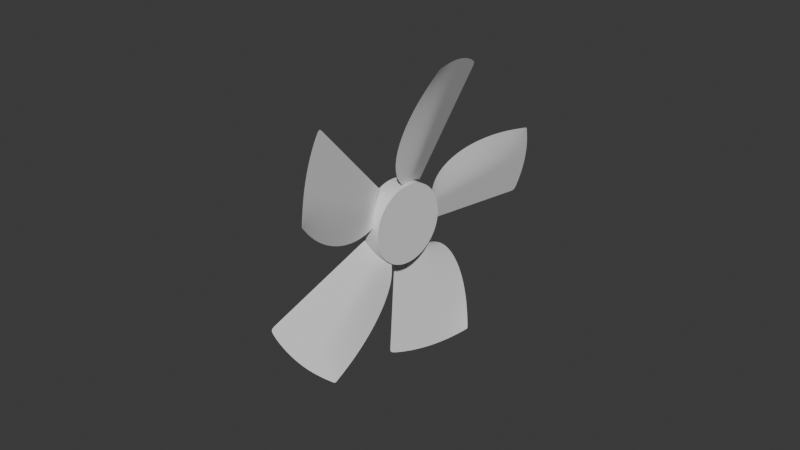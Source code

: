 # Source: compressorfan_-_v2..blend  (saved by Blender 4.0.36; exported with 4.5.12 LTS)
import bpy
from mathutils import Matrix  # noqa: F401  (used for matrix-valued properties, if any)

bpy.ops.wm.read_factory_settings(use_empty=True)
scene = bpy.context.scene
scene.name = 'Scene'

# ---- collections
col_collection = bpy.data.collections.new('Collection'); scene.collection.children.link(col_collection)

# ---- node groups
ng_auto_smooth = bpy.data.node_groups.new('Auto Smooth', 'GeometryNodeTree')
_s = ng_auto_smooth.interface.new_socket(name='Geometry', in_out='OUTPUT', socket_type='NodeSocketGeometry')
_s = ng_auto_smooth.interface.new_socket(name='Geometry', in_out='INPUT', socket_type='NodeSocketGeometry')
_s = ng_auto_smooth.interface.new_socket(name='Angle', in_out='INPUT', socket_type='NodeSocketFloat')
_s.subtype = 'ANGLE'
_s.min_value = 0.0
_s.max_value = 3.142
ng_auto_smooth.is_modifier = True
_N = ng_auto_smooth.nodes; _L = ng_auto_smooth.links
n0 = _N.new('NodeGroupOutput'); n0.name = 'Group Output'; n0.location = (480, -100)
n1 = _N.new('NodeGroupInput'); n1.name = 'Group Input'; n1.location = (-420, -300)
n2 = _N.new('NodeGroupInput'); n2.name = 'Group Input.001'; n2.location = (-60, -100)
n3 = _N.new('GeometryNodeSetShadeSmooth'); n3.name = 'Set Shade Smooth'; n3.location = (120, -100)
n3.domain = 'EDGE'
n4 = _N.new('GeometryNodeSetShadeSmooth'); n4.name = 'Set Shade Smooth.001'; n4.location = (300, -100)
n5 = _N.new('GeometryNodeInputMeshEdgeAngle'); n5.name = 'Edge Angle'; n5.location = (-420, -220)
n6 = _N.new('GeometryNodeInputEdgeSmooth'); n6.name = 'Is Edge Smooth'; n6.location = (-60, -160)
n7 = _N.new('GeometryNodeInputShadeSmooth'); n7.name = 'Is Face Smooth'; n7.location = (-240, -340)
n8 = _N.new('FunctionNodeBooleanMath'); n8.name = 'Boolean Math'; n8.location = (-60, -220)
n9 = _N.new('FunctionNodeCompare'); n9.name = 'Compare'; n9.location = (-240, -180)
n9.operation = 'LESS_EQUAL'
_L.new(n5.outputs[0], n9.inputs[0])
_L.new(n4.outputs[0], n0.inputs[0])
_L.new(n1.outputs[1], n9.inputs[1])
_L.new(n9.outputs[0], n8.inputs[0])
_L.new(n7.outputs[0], n8.inputs[1])
_L.new(n2.outputs[0], n3.inputs[0])
_L.new(n6.outputs[0], n3.inputs[1])
_L.new(n3.outputs[0], n4.inputs[0])
_L.new(n8.outputs[0], n3.inputs[2])
n0.is_active_output = True

# ---- world
world_world = bpy.data.worlds.new('World'); scene.world = world_world
world_world.use_nodes = True; world_world.node_tree.nodes.clear()
_N = world_world.node_tree.nodes; _L = world_world.node_tree.links
n0 = _N.new('ShaderNodeOutputWorld'); n0.name = 'World Output'; n0.location = (300, 300)
n1 = _N.new('ShaderNodeBackground'); n1.name = 'Background'; n1.location = (10, 300)
n1.inputs[0].default_value = (0.05088, 0.05088, 0.05088, 1.0)
_L.new(n1.outputs[0], n0.inputs[0])
n0.is_active_output = True
world_world.color = (0.05088, 0.05088, 0.05088)
world_world.use_sun_shadow = False
world_world.sun_shadow_jitter_overblur = 0.0

# ---- meshes
me_cylinder_010 = bpy.data.meshes.new('Cylinder.010')
me_cylinder_010.from_pydata([(0.9239, 0.4013, 0.8926), (0.9239, -0.4037, -0.8474), (0.9808, -0.2064, -0.4209), (1.0, -0.001214, 0.02262), (0.9808, 0.204, 0.4661), (0.9239, 0.4013, 0.8926), (0.9239, -0.4037, -0.8474), (0.9808, -0.2064, -0.4209), (1.0, -0.001214, 0.02262), (0.9808, 0.204, 0.4661), (3.876, 0.9102, 1.993), (3.876, -0.9126, -1.947), (4.005, -0.4658, -0.9817), (4.048, -0.001216, 0.02262), (4.005, 0.4634, 1.027), (1.075, 0.212, 0.4836), (3.876, 0.9102, 1.993), (0.9239, 0.4013, 0.8926), (3.384, 1.031, 1.817), (2.892, 1.099, 1.639), (2.42, 1.112, 1.466), (1.986, 1.068, 1.306), (1.606, 0.9712, 1.163), (1.295, 0.8235, 1.044), (1.064, 0.6311, 0.9524), (1.083, -0.4311, -0.9066), (1.077, -0.001214, 0.02262), (1.08, -0.2149, -0.4393), (1.329, -0.4735, -0.9982), (1.317, -0.001215, 0.02262), (1.323, -0.2357, -0.4843), (1.312, 0.2324, 0.5276), (1.639, 0.2604, 0.5882), (1.685, -0.5348, -1.131), (1.654, -0.001215, 0.02262), (1.669, -0.2655, -0.5486), (2.121, -0.6101, -1.294), (2.064, -0.001215, 0.02262), (2.092, -0.3018, -0.627), (2.036, 0.2945, 0.6618), (2.627, -0.6973, -1.482), (2.488, 0.3333, 0.7456), (2.533, -0.001215, 0.02262), (2.579, -0.3435, -0.7173), (3.187, -0.7938, -1.691), (3.045, -0.001215, 0.02262), (3.114, -0.3895, -0.8166), (2.978, 0.3753, 0.8365), (3.787, -0.8973, -1.914), (3.584, -0.001216, 0.02262), (3.683, -0.4382, -0.9221), (3.489, 0.4191, 0.9313), (-0.9524, 0.3313, -0.8585), (-0.9497, 0.2829, 1.132), (-0.8738, 0.5101, -0.7921), (-0.8711, 0.4617, 1.199), (-0.7617, 0.6703, -0.7335), (-0.7591, 0.6219, 1.257), (-0.6204, 0.8056, -0.6849), (-0.6177, 0.7572, 1.306), (-0.4553, 0.9109, -0.6483), (-0.4526, 0.8625, 1.342), (-0.2728, 0.9821, -0.625), (-0.2701, 0.9337, 1.366), (-0.07979, 1.017, -0.616), (-0.07712, 0.9681, 1.375), (0.1162, 1.013, -0.6215), (0.1189, 0.9643, 1.369), (0.3077, 0.9711, -0.6414), (0.3103, 0.9226, 1.349), (0.4873, 0.8929, -0.6749), (0.49, 0.8445, 1.316), (0.6481, 0.7815, -0.7208), (0.6508, 0.733, 1.27), (0.784, 0.6409, -0.7771), (0.7866, 0.5924, 1.214), (0.8897, 0.4766, -0.8419), (0.8923, 0.4281, 1.149), (0.9611, 0.2949, -0.9126), (0.9638, 0.2465, 1.078), (0.9956, 0.1028, -0.9864), (0.9982, 0.05439, 1.004), (0.9917, -0.09228, -1.061), (0.9944, -0.1407, 0.9302), (0.9497, -0.2829, -1.132), (0.9524, -0.3313, 0.8585), (0.8711, -0.4617, -1.199), (0.8738, -0.5101, 0.7921), (0.7591, -0.6219, -1.257), (0.7617, -0.6703, 0.7335), (0.6177, -0.7572, -1.306), (0.6204, -0.8056, 0.6849), (0.4526, -0.8625, -1.342), (0.4553, -0.9109, 0.6483), (0.2701, -0.9337, -1.366), (0.2728, -0.9821, 0.625), (0.07712, -0.9681, -1.375), (0.07979, -1.017, 0.616), (-0.1189, -0.9643, -1.369), (-0.1162, -1.013, 0.6215), (-0.3103, -0.9226, -1.349), (-0.3077, -0.9711, 0.6414), (-0.49, -0.8445, -1.316), (-0.4873, -0.8929, 0.6749), (-0.6508, -0.733, -1.27), (-0.6481, -0.7815, 0.7208), (-0.7866, -0.5924, -1.214), (-0.784, -0.6409, 0.7771), (-0.8923, -0.4281, -1.149), (-0.8897, -0.4766, 0.8419), (-0.9638, -0.2465, -1.078), (-0.9611, -0.2949, 0.9126), (-0.9982, -0.05439, -1.004), (-0.9956, -0.1028, 0.9864), (-0.9944, 0.1407, -0.9302), (-0.9917, 0.09228, 1.061), (-0.8743, 0.3061, -0.8697), (-0.8022, 0.4703, -0.8088), (-0.6993, 0.6173, -0.755), (-0.5696, 0.7415, -0.7104), (-0.4181, 0.8381, -0.6768), (-0.2505, 0.9035, -0.6554), (-0.07335, 0.9351, -0.6471), (0.1066, 0.9316, -0.6522), (0.2823, 0.8933, -0.6705), (0.4472, 0.8216, -0.7012), (0.5948, 0.7193, -0.7433), (0.7195, 0.5902, -0.795), (0.8165, 0.4394, -0.8545), (0.8821, 0.2727, -0.9194), (0.9137, 0.09637, -0.9871), (0.9102, -0.08272, -1.055), (0.8716, -0.2577, -1.121), (0.7995, -0.4218, -1.182), (0.6966, -0.5688, -1.236), (0.5669, -0.693, -1.28), (0.4154, -0.7897, -1.314), (0.2478, -0.8551, -1.335), (0.07068, -0.8866, -1.344), (-0.1092, -0.8832, -1.339), (-0.285, -0.8449, -1.32), (-0.4498, -0.7732, -1.29), (-0.5975, -0.6709, -1.247), (-0.7222, -0.5418, -1.196), (-0.8192, -0.391, -1.136), (-0.8848, -0.2242, -1.071), (-0.9164, -0.04794, -1.004), (-0.9129, 0.1311, -0.9355), (-0.8743, 0.3061, -0.8697), (-0.8022, 0.4703, -0.8088), (-0.9129, 0.1311, -0.9355), (-0.6993, 0.6173, -0.755), (-0.5696, 0.7415, -0.7104), (-0.4181, 0.8381, -0.6768), (-0.2505, 0.9035, -0.6554), (-0.07335, 0.9351, -0.6471), (0.1066, 0.9316, -0.6522), (0.2823, 0.8933, -0.6705), (0.4472, 0.8216, -0.7012), (0.5948, 0.7193, -0.7433), (0.7195, 0.5902, -0.795), (0.8165, 0.4394, -0.8545), (0.8821, 0.2727, -0.9194), (0.9137, 0.09637, -0.9871), (0.9102, -0.08272, -1.055), (0.8716, -0.2577, -1.121), (0.7995, -0.4218, -1.182), (0.6966, -0.5688, -1.236), (0.5669, -0.693, -1.28), (0.4154, -0.7897, -1.314), (0.2478, -0.8551, -1.335), (0.07068, -0.8866, -1.344), (-0.1092, -0.8832, -1.339), (-0.285, -0.8449, -1.32), (-0.4498, -0.7732, -1.29), (-0.5975, -0.6709, -1.247), (-0.7222, -0.5418, -1.196), (-0.8192, -0.391, -1.136), (-0.8848, -0.2242, -1.071), (-0.9164, -0.04794, -1.004), (-0.1968, 0.04153, 0.9501), (-0.1805, 0.07877, 0.9639), (-0.2056, 0.00184, 0.9352), (-0.1571, 0.1121, 0.9761), (-0.1277, 0.1403, 0.9862), (-0.0933, 0.1622, 0.9939), (-0.05529, 0.1771, 0.9987), (-0.0151, 0.1842, 1.001), (0.02571, 0.1834, 0.9994), (0.06559, 0.1748, 0.9953), (0.103, 0.1585, 0.9883), (0.1365, 0.1353, 0.9788), (0.1648, 0.106, 0.967), (0.1868, 0.07178, 0.9536), (0.2017, 0.03395, 0.9388), (0.2088, -0.006051, 0.9235), (0.208, -0.04668, 0.908), (0.1993, -0.08637, 0.8931), (0.1829, -0.1236, 0.8793), (0.1596, -0.157, 0.867), (0.1302, -0.1851, 0.8569), (0.09577, -0.2071, 0.8493), (0.05776, -0.2219, 0.8445), (0.01757, -0.2291, 0.8426), (-0.02324, -0.2283, 0.8437), (-0.06311, -0.2196, 0.8479), (-0.1005, -0.2033, 0.8549), (-0.134, -0.1801, 0.8644), (-0.1623, -0.1508, 0.8761), (-0.1843, -0.1166, 0.8896), (-0.1992, -0.07879, 0.9043), (-0.2064, -0.03879, 0.9197), (-0.8717, 0.2595, 1.047), (-0.7996, 0.4236, 1.108), (-0.9103, 0.08451, 0.9814), (-0.6967, 0.5706, 1.162), (-0.567, 0.6948, 1.207), (-0.4155, 0.7915, 1.24), (-0.2479, 0.8569, 1.262), (-0.07078, 0.8884, 1.27), (0.1091, 0.885, 1.265), (0.2849, 0.8467, 1.246), (0.4497, 0.775, 1.216), (0.5974, 0.6727, 1.174), (0.7221, 0.5436, 1.122), (0.8191, 0.3928, 1.062), (0.8847, 0.226, 0.9976), (0.9163, 0.04973, 0.9298), (0.9128, -0.1294, 0.8617), (0.8742, -0.3043, 0.7959), (0.8021, -0.4685, 0.735), (0.6992, -0.6155, 0.6812), (0.5695, -0.7397, 0.6366), (0.418, -0.8363, 0.603), (0.2504, -0.9017, 0.5816), (0.07326, -0.9333, 0.5733), (-0.1067, -0.9298, 0.5784), (-0.2824, -0.8915, 0.5967), (-0.4473, -0.8198, 0.6274), (-0.5949, -0.7175, 0.6695), (-0.7196, -0.5885, 0.7212), (-0.8166, -0.4376, 0.7807), (-0.8822, -0.2709, 0.8456), (-0.9138, -0.09457, 0.9133), (-0.1968, 0.04153, 0.9501), (-0.1805, 0.07877, 0.9639), (-0.2056, 0.00184, 0.9352), (-0.1571, 0.1121, 0.9761), (-0.1277, 0.1403, 0.9862), (-0.0933, 0.1622, 0.9939), (-0.05529, 0.1771, 0.9987), (-0.0151, 0.1842, 1.001), (0.02571, 0.1834, 0.9994), (0.06559, 0.1748, 0.9953), (0.103, 0.1585, 0.9883), (0.1365, 0.1353, 0.9788), (0.1648, 0.106, 0.967), (0.1868, 0.07178, 0.9536), (0.2017, 0.03395, 0.9388), (0.2088, -0.006051, 0.9235), (0.208, -0.04668, 0.908), (0.1993, -0.08637, 0.8931), (0.1829, -0.1236, 0.8793), (0.1596, -0.157, 0.867), (0.1302, -0.1851, 0.8569), (0.09577, -0.2071, 0.8493), (0.05776, -0.2219, 0.8445), (0.01757, -0.2291, 0.8426), (-0.02324, -0.2283, 0.8437), (-0.06311, -0.2196, 0.8479), (-0.1005, -0.2033, 0.8549), (-0.134, -0.1801, 0.8644), (-0.1623, -0.1508, 0.8761), (-0.1843, -0.1166, 0.8896), (-0.1992, -0.07879, 0.9043), (-0.2064, -0.03879, 0.9197), (-0.2017, 0.1309, -2.723), (-0.1854, 0.1681, -2.709), (-0.2105, 0.0912, -2.738), (-0.162, 0.2015, -2.697), (-0.1326, 0.2297, -2.687), (-0.09823, 0.2516, -2.68), (-0.06022, 0.2664, -2.675), (-0.02003, 0.2736, -2.673), (0.02078, 0.2728, -2.674), (0.06066, 0.2641, -2.678), (0.09806, 0.2478, -2.685), (0.1315, 0.2246, -2.695), (0.1598, 0.1954, -2.706), (0.1818, 0.1611, -2.72), (0.1967, 0.1233, -2.735), (0.2039, 0.08331, -2.75), (0.2031, 0.04269, -2.765), (0.1944, 0.00299, -2.78), (0.178, -0.03425, -2.794), (0.1547, -0.0676, -2.806), (0.1252, -0.09577, -2.816), (0.09085, -0.1177, -2.824), (0.05283, -0.1325, -2.829), (0.01265, -0.1397, -2.831), (-0.02817, -0.1389, -2.83), (-0.06804, -0.1302, -2.826), (-0.1054, -0.114, -2.819), (-0.1389, -0.09074, -2.809), (-0.1672, -0.06147, -2.797), (-0.1892, -0.02725, -2.784), (-0.2041, 0.01058, -2.769), (-0.2113, 0.05058, -2.754), (-0.1656, 0.1192, -2.729), (-0.1522, 0.1497, -2.717), (-0.1331, 0.1769, -2.707), (-0.1091, 0.2, -2.699), (-0.08097, 0.2179, -2.693), (-0.0499, 0.23, -2.689), (-0.01705, 0.2359, -2.687), (0.01631, 0.2352, -2.688), (0.04891, 0.2281, -2.692), (0.07948, 0.2148, -2.697), (0.1069, 0.1958, -2.705), (0.13, 0.1719, -2.715), (0.148, 0.1439, -2.726), (0.1601, 0.113, -2.738), (0.166, 0.08032, -2.75), (0.1653, 0.04711, -2.763), (0.1582, 0.01467, -2.775), (0.1448, -0.01577, -2.786), (0.1257, -0.04303, -2.796), (0.1017, -0.06606, -2.805), (0.07358, -0.08399, -2.811), (0.04251, -0.09611, -2.815), (0.009663, -0.102, -2.816), (-0.0237, -0.1013, -2.815), (-0.05629, -0.09423, -2.812), (-0.08686, -0.08093, -2.806), (-0.1142, -0.06195, -2.799), (-0.1374, -0.03802, -2.789), (-0.1554, -0.01006, -2.778), (-0.1675, 0.02087, -2.766), (-0.1734, 0.05356, -2.753), (-0.1727, 0.08677, -2.741), (-0.2052, 1.058, 1.304), (0.526, 0.7706, -0.569), (0.3702, 0.8927, -0.0908), (0.1917, 0.9834, 0.3931), (-0.002562, 1.039, 0.864), (-0.2052, 1.058, 1.304), (0.526, 0.7706, -0.569), (0.3702, 0.8927, -0.0908), (0.1917, 0.9834, 0.3931), (-0.002562, 1.039, 0.864), (0.5483, 3.918, 3.482), (2.204, 3.267, -0.7591), (1.851, 3.544, 0.3238), (1.447, 3.749, 1.419), (1.007, 3.875, 2.486), (0.02883, 1.127, 0.9144), (0.5482, 3.918, 3.482), (-0.2052, 1.058, 1.304), (0.2353, 3.525, 3.162), (-0.02937, 3.111, 2.832), (-0.2356, 2.692, 2.503), (-0.3754, 2.285, 2.189), (-0.4435, 1.903, 1.902), (-0.4371, 1.564, 1.653), (-0.3567, 1.278, 1.451), (0.6163, 0.905, -0.5792), (0.2236, 1.054, 0.4191), (0.4188, 0.9797, -0.07718), (0.756, 1.113, -0.5951), (0.3224, 1.271, 0.4999), (0.5377, 1.193, -0.04389), (0.108, 1.35, 1.042), (0.2172, 1.657, 1.217), (0.9584, 1.414, -0.618), (0.4611, 1.577, 0.6133), (0.7073, 1.496, 0.003584), (1.207, 1.783, -0.6461), (0.6299, 1.949, 0.7513), (0.9146, 1.867, 0.0616), (0.3498, 2.029, 1.43), (1.494, 2.211, -0.6787), (0.5006, 2.453, 1.672), (0.823, 2.374, 0.9092), (1.153, 2.294, 0.1283), (1.812, 2.684, -0.7147), (1.034, 2.839, 1.082), (1.415, 2.763, 0.2017), (0.6642, 2.912, 1.935), (2.154, 3.192, -0.7534), (1.256, 3.328, 1.263), (1.694, 3.262, 0.2797), (0.8349, 3.391, 2.209), (0.6864, -0.737, 0.0507), (-0.1317, -1.037, -1.081), (0.08666, -1.018, -0.7829), (0.3012, -0.9591, -0.4874), (0.5037, -0.8644, -0.2059), (0.6864, -0.737, 0.0507), (-0.1317, -1.037, -1.081), (0.08666, -1.018, -0.7829), (0.3012, -0.9591, -0.4874), (0.5037, -0.8644, -0.2059), (2.132, -3.336, 1.85), (0.2792, -4.016, -0.7137), (0.7738, -3.971, -0.03814), (1.26, -3.839, 0.6312), (1.718, -3.624, 1.269), (0.5415, -0.9502, -0.16), (2.132, -3.336, 1.85), (0.6864, -0.737, 0.05068), (2.084, -2.842, 1.411), (1.987, -2.364, 1.008), (1.844, -1.92, 0.6569), (1.661, -1.528, 0.3707), (1.445, -1.203, 0.1606), (1.205, -0.9572, 0.03451), (0.9484, -0.7998, -0.002587), (-0.1096, -1.198, -1.061), (0.3256, -1.032, -0.4589), (0.1092, -1.115, -0.7585), (-0.07541, -1.446, -1.031), (0.401, -1.259, -0.371), (0.1644, -1.352, -0.6987), (0.6367, -1.167, -0.04441), (0.7681, -1.465, 0.1151), (-0.02585, -1.805, -0.9866), (0.5069, -1.577, -0.2474), (0.2431, -1.69, -0.6134), (0.03495, -2.246, -0.9322), (0.6357, -1.964, -0.09698), (0.3392, -2.103, -0.5092), (0.9275, -1.828, 0.3087), (0.1053, -2.756, -0.8692), (1.109, -2.24, 0.529), (0.7832, -2.407, 0.07514), (0.4498, -2.579, -0.3893), (0.1833, -3.321, -0.7995), (0.9442, -2.891, 0.2631), (0.5715, -3.102, -0.2574), (1.306, -2.687, 0.7678), (0.2668, -3.927, -0.7247), (1.114, -3.4, 0.4608), (0.7007, -3.657, -0.1173), (1.511, -3.153, 1.017), (-0.4801, -0.8698, 0.4431), (-1.053, -0.1918, -0.4678), (-0.9572, -0.3926, -0.21), (-0.8261, -0.577, 0.03389), (-0.665, -0.7382, 0.2544), (-0.4801, -0.8698, 0.4431), (-1.053, -0.1918, -0.4678), (-0.9572, -0.3926, -0.21), (-0.8261, -0.577, 0.03389), (-0.665, -0.7382, 0.2544), (-2.419, -3.091, 2.812), (-3.717, -1.555, 0.7492), (-3.5, -2.01, 1.333), (-3.203, -2.428, 1.885), (-2.838, -2.793, 2.385), (-0.7325, -0.8021, 0.3206), (-2.419, -3.091, 2.812), (-0.4801, -0.8699, 0.4431), (-1.979, -2.883, 2.23), (-1.569, -2.633, 1.697), (-1.205, -2.353, 1.233), (-0.9017, -2.051, 0.8559), (-0.6702, -1.74, 0.5798), (-0.5194, -1.432, 0.4154), (-0.4552, -1.138, 0.3693), (-1.197, -0.2652, -0.4022), (-0.8864, -0.6241, 0.08092), (-1.041, -0.4457, -0.1593), (-1.419, -0.3788, -0.3009), (-1.073, -0.7696, 0.2265), (-1.245, -0.5755, -0.03538), (-0.9029, -0.9632, 0.4876), (-1.138, -1.185, 0.7181), (-1.74, -0.5432, -0.1541), (-1.336, -0.9741, 0.4311), (-1.536, -0.7607, 0.1413), (-2.134, -0.7449, 0.02592), (-1.655, -1.223, 0.68), (-1.892, -0.987, 0.3572), (-1.423, -1.455, 0.9977), (-2.59, -0.9785, 0.2344), (-1.748, -1.762, 1.316), (-2.021, -1.508, 0.9649), (-2.301, -1.247, 0.6056), (-3.096, -1.237, 0.4652), (-2.42, -1.819, 1.276), (-2.751, -1.534, 0.8788), (-2.1, -2.095, 1.661), (-3.637, -1.514, 0.7127), (-2.841, -2.146, 1.603), (-3.229, -1.838, 1.169), (-2.467, -2.442, 2.021), (-0.982, 0.06165, 0.7486), (-0.6052, 0.8792, 0.05125), (-0.7476, 0.704, 0.2622), (-0.8605, 0.5042, 0.4534), (-0.9396, 0.2873, 0.6177), (-0.982, 0.06165, 0.7486), (-0.6052, 0.8792, 0.05125), (-0.7476, 0.704, 0.2622), (-0.8605, 0.5042, 0.4534), (-0.9396, 0.2873, 0.6177), (-3.814, 0.8531, 3.263), (-2.961, 2.704, 1.684), (-3.283, 2.308, 2.162), (-3.539, 1.855, 2.595), (-3.718, 1.364, 2.967), (-1.026, 0.3207, 0.6907), (-3.814, 0.8531, 3.263), (-0.982, 0.06163, 0.7486), (-3.44, 0.5502, 2.612), (-3.041, 0.2914, 2.02), (-2.633, 0.0867, 1.512), (-2.232, -0.05617, 1.106), (-1.852, -0.1317, 0.8182), (-1.508, -0.1369, 0.6595), (-1.215, -0.07161, 0.636), (-0.732, 0.9775, 0.1392), (-0.9285, 0.5385, 0.5078), (-0.8308, 0.7567, 0.3245), (-0.9282, 1.129, 0.2751), (-1.139, 0.6448, 0.6763), (-1.034, 0.8855, 0.4771), (-1.244, 0.4052, 0.8749), (-1.544, 0.5216, 1.129), (-1.212, 1.35, 0.4721), (-1.435, 0.794, 0.9129), (-1.325, 1.069, 0.6946), (-1.561, 1.62, 0.7136), (-1.795, 0.9757, 1.201), (-1.68, 1.294, 0.9604), (-1.909, 0.663, 1.437), (-1.964, 1.932, 0.9933), (-2.324, 0.8238, 1.788), (-2.207, 1.184, 1.53), (-2.088, 1.552, 1.266), (-2.411, 2.278, 1.303), (-2.657, 1.411, 1.89), (-2.537, 1.836, 1.603), (-2.774, 0.9982, 2.169), (-2.89, 2.65, 1.635), (-3.131, 1.649, 2.269), (-3.014, 2.137, 1.96), (-3.244, 1.18, 2.566)], [], [(2, 1, 6, 7), (4, 3, 8, 9), (0, 4, 9, 5), (3, 2, 7, 8), (9, 8, 26, 15), (8, 7, 27, 26), (7, 6, 25, 27), (5, 9, 15, 24, 17), (26, 27, 30, 29), (27, 25, 28, 30), (15, 26, 29, 31), (24, 15, 31, 23), (30, 28, 33, 35), (31, 29, 34, 32), (23, 31, 32, 22), (29, 30, 35, 34), (34, 35, 38, 37), (35, 33, 36, 38), (32, 34, 37, 39), (22, 32, 39, 21), (21, 39, 41, 20), (37, 38, 43, 42), (38, 36, 40, 43), (39, 37, 42, 41), (43, 40, 44, 46), (41, 42, 45, 47), (20, 41, 47, 19), (42, 43, 46, 45), (19, 47, 51, 18), (45, 46, 50, 49), (46, 44, 48, 50), (47, 45, 49, 51), (49, 50, 12, 13), (50, 48, 11, 12), (51, 49, 13, 14), (18, 51, 14, 10, 16), (52, 53, 55, 54), (54, 55, 57, 56), (56, 57, 59, 58), (58, 59, 61, 60), (60, 61, 63, 62), (62, 63, 65, 64), (68, 69, 71, 70), (70, 71, 73, 72), (64, 65, 67, 66), (72, 73, 75, 74), (74, 75, 77, 76), (76, 77, 79, 78), (78, 79, 81, 80), (80, 81, 83, 82), (82, 83, 85, 84), (84, 85, 87, 86), (86, 87, 89, 88), (88, 89, 91, 90), (90, 91, 93, 92), (92, 93, 95, 94), (94, 95, 97, 96), (96, 97, 99, 98), (98, 99, 101, 100), (100, 101, 103, 102), (102, 103, 105, 104), (104, 105, 107, 106), (106, 107, 109, 108), (108, 109, 111, 110), (110, 111, 113, 112), (55, 53, 115, 113, 111, 109, 107, 105, 103, 101, 99, 97, 95, 93, 91, 89, 87, 85, 83, 81, 79, 77, 75, 73, 71, 69, 67, 65, 63, 61, 59, 57), (112, 113, 115, 114), (114, 115, 53, 52), (138, 139, 172, 171), (66, 67, 69, 68), (52, 54, 117, 116), (54, 56, 118, 117), (56, 58, 119, 118), (58, 60, 120, 119), (60, 62, 121, 120), (62, 64, 122, 121), (64, 66, 123, 122), (66, 68, 124, 123), (68, 70, 125, 124), (70, 72, 126, 125), (72, 74, 127, 126), (74, 76, 128, 127), (76, 78, 129, 128), (78, 80, 130, 129), (80, 82, 131, 130), (82, 84, 132, 131), (84, 86, 133, 132), (86, 88, 134, 133), (88, 90, 135, 134), (90, 92, 136, 135), (92, 94, 137, 136), (94, 96, 138, 137), (96, 98, 139, 138), (98, 100, 140, 139), (100, 102, 141, 140), (102, 104, 142, 141), (104, 106, 143, 142), (106, 108, 144, 143), (108, 110, 145, 144), (110, 112, 146, 145), (112, 114, 147, 146), (114, 52, 116, 147), (171, 172, 236, 235), (125, 126, 159, 158), (139, 140, 173, 172), (126, 127, 160, 159), (140, 141, 174, 173), (127, 128, 161, 160), (141, 142, 175, 174), (128, 129, 162, 161), (116, 117, 149, 148), (142, 143, 176, 175), (129, 130, 163, 162), (147, 116, 148, 150), (143, 144, 177, 176), (130, 131, 164, 163), (117, 118, 151, 149), (144, 145, 178, 177), (131, 132, 165, 164), (118, 119, 152, 151), (145, 146, 179, 178), (132, 133, 166, 165), (119, 120, 153, 152), (146, 147, 150, 179), (133, 134, 167, 166), (120, 121, 154, 153), (134, 135, 168, 167), (121, 122, 155, 154), (135, 136, 169, 168), (122, 123, 156, 155), (136, 137, 170, 169), (123, 124, 157, 156), (137, 138, 171, 170), (124, 125, 158, 157), (158, 159, 223, 222), (172, 173, 237, 236), (159, 160, 224, 223), (173, 174, 238, 237), (160, 161, 225, 224), (174, 175, 239, 238), (161, 162, 226, 225), (148, 149, 213, 212), (175, 176, 240, 239), (162, 163, 227, 226), (150, 148, 212, 214), (176, 177, 241, 240), (163, 164, 228, 227), (149, 151, 215, 213), (177, 178, 242, 241), (164, 165, 229, 228), (151, 152, 216, 215), (178, 179, 243, 242), (165, 166, 230, 229), (152, 153, 217, 216), (179, 150, 214, 243), (166, 167, 231, 230), (153, 154, 218, 217), (167, 168, 232, 231), (154, 155, 219, 218), (168, 169, 233, 232), (155, 156, 220, 219), (169, 170, 234, 233), (156, 157, 221, 220), (170, 171, 235, 234), (157, 158, 222, 221), (181, 180, 212, 213), (180, 182, 214, 212), (183, 181, 213, 215), (184, 183, 215, 216), (185, 184, 216, 217), (186, 185, 217, 218), (187, 186, 218, 219), (188, 187, 219, 220), (189, 188, 220, 221), (190, 189, 221, 222), (191, 190, 222, 223), (192, 191, 223, 224), (193, 192, 224, 225), (194, 193, 225, 226), (195, 194, 226, 227), (196, 195, 227, 228), (197, 196, 228, 229), (198, 197, 229, 230), (199, 198, 230, 231), (200, 199, 231, 232), (201, 200, 232, 233), (202, 201, 233, 234), (203, 202, 234, 235), (204, 203, 235, 236), (205, 204, 236, 237), (206, 205, 237, 238), (207, 206, 238, 239), (208, 207, 239, 240), (209, 208, 240, 241), (210, 209, 241, 242), (211, 210, 242, 243), (182, 211, 243, 214), (181, 183, 247, 245), (195, 196, 260, 259), (208, 209, 273, 272), (182, 180, 244, 246), (194, 195, 259, 258), (207, 208, 272, 271), (180, 181, 245, 244), (193, 194, 258, 257), (206, 207, 271, 270), (192, 193, 257, 256), (205, 206, 270, 269), (191, 192, 256, 255), (204, 205, 269, 268), (190, 191, 255, 254), (203, 204, 268, 267), (189, 190, 254, 253), (202, 203, 267, 266), (188, 189, 253, 252), (201, 202, 266, 265), (187, 188, 252, 251), (200, 201, 265, 264), (186, 187, 251, 250), (199, 200, 264, 263), (185, 186, 250, 249), (198, 199, 263, 262), (211, 182, 246, 275), (184, 185, 249, 248), (197, 198, 262, 261), (210, 211, 275, 274), (183, 184, 248, 247), (196, 197, 261, 260), (209, 210, 274, 273), (275, 246, 278, 307), (248, 249, 281, 280), (261, 262, 294, 293), (274, 275, 307, 306), (247, 248, 280, 279), (260, 261, 293, 292), (273, 274, 306, 305), (245, 247, 279, 277), (259, 260, 292, 291), (272, 273, 305, 304), (246, 244, 276, 278), (258, 259, 291, 290), (271, 272, 304, 303), (244, 245, 277, 276), (257, 258, 290, 289), (270, 271, 303, 302), (256, 257, 289, 288), (269, 270, 302, 301), (255, 256, 288, 287), (268, 269, 301, 300), (254, 255, 287, 286), (267, 268, 300, 299), (253, 254, 286, 285), (266, 267, 299, 298), (252, 253, 285, 284), (265, 266, 298, 297), (251, 252, 284, 283), (264, 265, 297, 296), (250, 251, 283, 282), (263, 264, 296, 295), (249, 250, 282, 281), (262, 263, 295, 294), (308, 309, 310, 311, 312, 313, 314, 315, 316, 317, 318, 319, 320, 321, 322, 323, 324, 325, 326, 327, 328, 329, 330, 331, 332, 333, 334, 335, 336, 337, 338, 339), (276, 277, 309, 308), (277, 279, 310, 309), (279, 280, 311, 310), (280, 281, 312, 311), (281, 282, 313, 312), (282, 283, 314, 313), (283, 284, 315, 314), (284, 285, 316, 315), (285, 286, 317, 316), (286, 287, 318, 317), (287, 288, 319, 318), (288, 289, 320, 319), (289, 290, 321, 320), (290, 291, 322, 321), (291, 292, 323, 322), (292, 293, 324, 323), (293, 294, 325, 324), (294, 295, 326, 325), (295, 296, 327, 326), (296, 297, 328, 327), (297, 298, 329, 328), (298, 299, 330, 329), (299, 300, 331, 330), (300, 301, 332, 331), (301, 302, 333, 332), (302, 303, 334, 333), (303, 304, 335, 334), (304, 305, 336, 335), (305, 306, 337, 336), (306, 307, 338, 337), (307, 278, 339, 338), (278, 276, 308, 339), (342, 341, 346, 347), (344, 343, 348, 349), (340, 344, 349, 345), (343, 342, 347, 348), (349, 348, 366, 355), (348, 347, 367, 366), (347, 346, 365, 367), (345, 349, 355, 364, 357), (366, 367, 370, 369), (367, 365, 368, 370), (355, 366, 369, 371), (364, 355, 371, 363), (370, 368, 373, 375), (371, 369, 374, 372), (363, 371, 372, 362), (369, 370, 375, 374), (374, 375, 378, 377), (375, 373, 376, 378), (372, 374, 377, 379), (362, 372, 379, 361), (361, 379, 381, 360), (377, 378, 383, 382), (378, 376, 380, 383), (379, 377, 382, 381), (383, 380, 384, 386), (381, 382, 385, 387), (360, 381, 387, 359), (382, 383, 386, 385), (359, 387, 391, 358), (385, 386, 390, 389), (386, 384, 388, 390), (387, 385, 389, 391), (389, 390, 352, 353), (390, 388, 351, 352), (391, 389, 353, 354), (358, 391, 354, 350, 356), (394, 393, 398, 399), (396, 395, 400, 401), (392, 396, 401, 397), (395, 394, 399, 400), (401, 400, 418, 407), (400, 399, 419, 418), (399, 398, 417, 419), (397, 401, 407, 416, 409), (418, 419, 422, 421), (419, 417, 420, 422), (407, 418, 421, 423), (416, 407, 423, 415), (422, 420, 425, 427), (423, 421, 426, 424), (415, 423, 424, 414), (421, 422, 427, 426), (426, 427, 430, 429), (427, 425, 428, 430), (424, 426, 429, 431), (414, 424, 431, 413), (413, 431, 433, 412), (429, 430, 435, 434), (430, 428, 432, 435), (431, 429, 434, 433), (435, 432, 436, 438), (433, 434, 437, 439), (412, 433, 439, 411), (434, 435, 438, 437), (411, 439, 443, 410), (437, 438, 442, 441), (438, 436, 440, 442), (439, 437, 441, 443), (441, 442, 404, 405), (442, 440, 403, 404), (443, 441, 405, 406), (410, 443, 406, 402, 408), (446, 445, 450, 451), (448, 447, 452, 453), (444, 448, 453, 449), (447, 446, 451, 452), (453, 452, 470, 459), (452, 451, 471, 470), (451, 450, 469, 471), (449, 453, 459, 468, 461), (470, 471, 474, 473), (471, 469, 472, 474), (459, 470, 473, 475), (468, 459, 475, 467), (474, 472, 477, 479), (475, 473, 478, 476), (467, 475, 476, 466), (473, 474, 479, 478), (478, 479, 482, 481), (479, 477, 480, 482), (476, 478, 481, 483), (466, 476, 483, 465), (465, 483, 485, 464), (481, 482, 487, 486), (482, 480, 484, 487), (483, 481, 486, 485), (487, 484, 488, 490), (485, 486, 489, 491), (464, 485, 491, 463), (486, 487, 490, 489), (463, 491, 495, 462), (489, 490, 494, 493), (490, 488, 492, 494), (491, 489, 493, 495), (493, 494, 456, 457), (494, 492, 455, 456), (495, 493, 457, 458), (462, 495, 458, 454, 460), (498, 497, 502, 503), (500, 499, 504, 505), (496, 500, 505, 501), (499, 498, 503, 504), (505, 504, 522, 511), (504, 503, 523, 522), (503, 502, 521, 523), (501, 505, 511, 520, 513), (522, 523, 526, 525), (523, 521, 524, 526), (511, 522, 525, 527), (520, 511, 527, 519), (526, 524, 529, 531), (527, 525, 530, 528), (519, 527, 528, 518), (525, 526, 531, 530), (530, 531, 534, 533), (531, 529, 532, 534), (528, 530, 533, 535), (518, 528, 535, 517), (517, 535, 537, 516), (533, 534, 539, 538), (534, 532, 536, 539), (535, 533, 538, 537), (539, 536, 540, 542), (537, 538, 541, 543), (516, 537, 543, 515), (538, 539, 542, 541), (515, 543, 547, 514), (541, 542, 546, 545), (542, 540, 544, 546), (543, 541, 545, 547), (545, 546, 508, 509), (546, 544, 507, 508), (547, 545, 509, 510), (514, 547, 510, 506, 512)])
me_cylinder_010.polygons.foreach_set('use_smooth', [True] * 438)
_k = {(5, 9): 1.0, (52, 54): 1.0, (53, 55): 1.0, (54, 56): 1.0, (55, 57): 1.0, (56, 58): 1.0, (57, 59): 1.0, (58, 60): 1.0, (59, 61): 1.0, (60, 62): 1.0, (61, 63): 1.0, (62, 64): 1.0, (63, 65): 1.0, (64, 66): 1.0, (65, 67): 1.0, (66, 68): 1.0, (67, 69): 1.0, (68, 70): 1.0, (69, 71): 1.0, (70, 72): 1.0, (71, 73): 1.0, (72, 74): 1.0, (73, 75): 1.0, (74, 76): 1.0, (75, 77): 1.0, (76, 78): 1.0, (77, 79): 1.0, (78, 80): 1.0, (79, 81): 1.0, (80, 82): 1.0, (81, 83): 1.0, (82, 84): 1.0, (83, 85): 1.0, (84, 86): 1.0, (85, 87): 1.0, (86, 88): 1.0, (87, 89): 1.0, (88, 90): 1.0, (89, 91): 1.0, (90, 92): 1.0, (91, 93): 1.0, (92, 94): 1.0, (93, 95): 1.0, (94, 96): 1.0, (95, 97): 1.0, (96, 98): 1.0, (97, 99): 1.0, (98, 100): 1.0, (99, 101): 1.0, (100, 102): 1.0, (101, 103): 1.0, (102, 104): 1.0, (103, 105): 1.0, (104, 106): 1.0, (105, 107): 1.0, (106, 108): 1.0, (107, 109): 1.0, (108, 110): 1.0, (109, 111): 1.0, (110, 112): 1.0, (111, 113): 1.0, (112, 114): 1.0, (113, 115): 1.0, (52, 114): 1.0, (53, 115): 1.0, (116, 117): 1.0, (116, 147): 1.0, (117, 118): 1.0, (118, 119): 1.0, (119, 120): 1.0, (120, 121): 1.0, (121, 122): 1.0, (122, 123): 1.0, (123, 124): 1.0, (124, 125): 1.0, (125, 126): 1.0, (126, 127): 1.0, (127, 128): 1.0, (128, 129): 1.0, (129, 130): 1.0, (130, 131): 1.0, (131, 132): 1.0, (132, 133): 1.0, (133, 134): 1.0, (134, 135): 1.0, (135, 136): 1.0, (136, 137): 1.0, (137, 138): 1.0, (138, 139): 1.0, (139, 140): 1.0, (140, 141): 1.0, (141, 142): 1.0, (142, 143): 1.0, (143, 144): 1.0, (144, 145): 1.0, (145, 146): 1.0, (146, 147): 1.0, (148, 149): 1.0, (148, 150): 1.0, (149, 151): 1.0, (151, 152): 1.0, (152, 153): 1.0, (153, 154): 1.0, (154, 155): 1.0, (155, 156): 1.0, (156, 157): 1.0, (157, 158): 1.0, (158, 159): 1.0, (159, 160): 1.0, (160, 161): 1.0, (161, 162): 1.0, (162, 163): 1.0, (163, 164): 1.0, (164, 165): 1.0, (165, 166): 1.0, (166, 167): 1.0, (167, 168): 1.0, (168, 169): 1.0, (169, 170): 1.0, (170, 171): 1.0, (171, 172): 1.0, (172, 173): 1.0, (173, 174): 1.0, (174, 175): 1.0, (175, 176): 1.0, (176, 177): 1.0, (177, 178): 1.0, (178, 179): 1.0, (150, 179): 1.0, (212, 213): 1.0, (212, 214): 1.0, (213, 215): 1.0, (215, 216): 1.0, (216, 217): 1.0, (217, 218): 1.0, (218, 219): 1.0, (219, 220): 1.0, (220, 221): 1.0, (221, 222): 1.0, (222, 223): 1.0, (223, 224): 1.0, (224, 225): 1.0, (225, 226): 1.0, (226, 227): 1.0, (227, 228): 1.0, (228, 229): 1.0, (229, 230): 1.0, (230, 231): 1.0, (231, 232): 1.0, (232, 233): 1.0, (233, 234): 1.0, (234, 235): 1.0, (235, 236): 1.0, (236, 237): 1.0, (237, 238): 1.0, (238, 239): 1.0, (239, 240): 1.0, (240, 241): 1.0, (241, 242): 1.0, (242, 243): 1.0, (214, 243): 1.0, (180, 181): 1.0, (180, 182): 1.0, (181, 183): 1.0, (183, 184): 1.0, (184, 185): 1.0, (185, 186): 1.0, (186, 187): 1.0, (187, 188): 1.0, (188, 189): 1.0, (189, 190): 1.0, (190, 191): 1.0, (191, 192): 1.0, (192, 193): 1.0, (193, 194): 1.0, (194, 195): 1.0, (195, 196): 1.0, (196, 197): 1.0, (197, 198): 1.0, (198, 199): 1.0, (199, 200): 1.0, (200, 201): 1.0, (201, 202): 1.0, (202, 203): 1.0, (203, 204): 1.0, (204, 205): 1.0, (205, 206): 1.0, (206, 207): 1.0, (207, 208): 1.0, (208, 209): 1.0, (209, 210): 1.0, (210, 211): 1.0, (182, 211): 1.0, (244, 245): 1.0, (244, 246): 1.0, (245, 247): 1.0, (247, 248): 1.0, (248, 249): 1.0, (249, 250): 1.0, (250, 251): 1.0, (251, 252): 1.0, (252, 253): 1.0, (253, 254): 1.0, (254, 255): 1.0, (255, 256): 1.0, (256, 257): 1.0, (257, 258): 1.0, (258, 259): 1.0, (259, 260): 1.0, (260, 261): 1.0, (261, 262): 1.0, (262, 263): 1.0, (263, 264): 1.0, (264, 265): 1.0, (265, 266): 1.0, (266, 267): 1.0, (267, 268): 1.0, (268, 269): 1.0, (269, 270): 1.0, (270, 271): 1.0, (271, 272): 1.0, (272, 273): 1.0, (273, 274): 1.0, (274, 275): 1.0, (246, 275): 1.0, (276, 277): 1.0, (276, 278): 1.0, (277, 279): 1.0, (279, 280): 1.0, (280, 281): 1.0, (281, 282): 1.0, (282, 283): 1.0, (283, 284): 1.0, (284, 285): 1.0, (285, 286): 1.0, (286, 287): 1.0, (287, 288): 1.0, (288, 289): 1.0, (289, 290): 1.0, (290, 291): 1.0, (291, 292): 1.0, (292, 293): 1.0, (293, 294): 1.0, (294, 295): 1.0, (295, 296): 1.0, (296, 297): 1.0, (297, 298): 1.0, (298, 299): 1.0, (299, 300): 1.0, (300, 301): 1.0, (301, 302): 1.0, (302, 303): 1.0, (303, 304): 1.0, (304, 305): 1.0, (305, 306): 1.0, (306, 307): 1.0, (278, 307): 1.0, (308, 309): 1.0, (308, 339): 1.0, (309, 310): 1.0, (310, 311): 1.0, (311, 312): 1.0, (312, 313): 1.0, (313, 314): 1.0, (314, 315): 1.0, (315, 316): 1.0, (316, 317): 1.0, (317, 318): 1.0, (318, 319): 1.0, (319, 320): 1.0, (320, 321): 1.0, (321, 322): 1.0, (322, 323): 1.0, (323, 324): 1.0, (324, 325): 1.0, (325, 326): 1.0, (326, 327): 1.0, (327, 328): 1.0, (328, 329): 1.0, (329, 330): 1.0, (330, 331): 1.0, (331, 332): 1.0, (332, 333): 1.0, (333, 334): 1.0, (334, 335): 1.0, (335, 336): 1.0, (336, 337): 1.0, (337, 338): 1.0, (338, 339): 1.0, (345, 349): 1.0, (397, 401): 1.0, (449, 453): 1.0, (501, 505): 1.0}
me_cylinder_010.attributes.new('crease_edge', 'FLOAT', 'EDGE').data.foreach_set('value', [_k.get((min(e.vertices), max(e.vertices)), 0.0) for e in me_cylinder_010.edges])
_uv = me_cylinder_010.uv_layers.new(name='UVMap')
_uv.uv.foreach_set('vector', [0.0, 0.0, 0.0, 0.0, 0.0, 0.0, 0.0, 0.0, 0.0, 0.0, 0.0, 0.0, 0.0, 0.0, 0.0, 0.0, 0.0, 0.0, 0.0, 0.0, 0.0, 0.0, 0.0, 0.0, 0.0, 0.0, 0.0, 0.0, 0.0, 0.0, 0.0, 0.0, 0.0, 0.0, 0.0, 0.0, 0.0, 0.0, 0.0, 0.0, 0.0, 0.0, 0.0, 0.0, 0.0, 0.0, 0.0, 0.0, 0.0, 0.0, 0.0, 0.0, 0.0, 0.0, 0.0, 0.0, 0.0, 0.0, 0.0, 0.0, 0.0, 0.0, 0.0, 0.0, 0.0, 0.0, 0.0, 0.0, 0.0, 0.0, 0.0, 0.0, 0.0, 0.0, 0.0, 0.0, 0.0, 0.0, 0.0, 0.0, 0.0, 0.0, 0.0, 0.0, 0.0, 0.0, 0.0, 0.0, 0.0, 0.0, 0.0, 0.0, 0.0, 0.0, 0.0, 0.0, 0.0, 0.0, 0.0, 0.0, 0.0, 0.0, 0.0, 0.0, 0.0, 0.0, 0.0, 0.0, 0.0, 0.0, 0.0, 0.0, 0.0, 0.0, 0.0, 0.0, 0.0, 0.0, 0.0, 0.0, 0.0, 0.0, 0.0, 0.0, 0.0, 0.0, 0.0, 0.0, 0.0, 0.0, 0.0, 0.0, 0.0, 0.0, 0.0, 0.0, 0.0, 0.0, 0.0, 0.0, 0.0, 0.0, 0.0, 0.0, 0.0, 0.0, 0.0, 0.0, 0.0, 0.0, 0.0, 0.0, 0.0, 0.0, 0.0, 0.0, 0.0, 0.0, 0.0, 0.0, 0.0, 0.0, 0.0, 0.0, 0.0, 0.0, 0.0, 0.0, 0.0, 0.0, 0.0, 0.0, 0.0, 0.0, 0.0, 0.0, 0.0, 0.0, 0.0, 0.0, 0.0, 0.0, 0.0, 0.0, 0.0, 0.0, 0.0, 0.0, 0.0, 0.0, 0.0, 0.0, 0.0, 0.0, 0.0, 0.0, 0.0, 0.0, 0.0, 0.0, 0.0, 0.0, 0.0, 0.0, 0.0, 0.0, 0.0, 0.0, 0.0, 0.0, 0.0, 0.0, 0.0, 0.0, 0.0, 0.0, 0.0, 0.0, 0.0, 0.0, 0.0, 0.0, 0.0, 0.0, 0.0, 0.0, 0.0, 0.0, 0.0, 0.0, 0.0, 0.0, 0.0, 0.0, 0.0, 0.0, 0.0, 0.0, 0.0, 0.0, 0.0, 0.0, 0.0, 0.0, 0.0, 0.0, 0.0, 0.0, 0.0, 0.0, 0.0, 0.0, 0.0, 0.0, 0.0, 0.0, 0.0, 0.0, 0.0, 0.0, 0.0, 0.0, 0.0, 0.0, 0.0, 0.0, 0.0, 0.0, 0.0, 0.0, 0.0, 0.0, 0.0, 0.0, 0.0, 0.0, 0.0, 0.0, 0.0, 0.0, 0.0, 0.0, 0.0, 0.0, 0.0, 0.0, 0.0, 0.0, 0.0, 0.0, 0.0, 0.0, 1.0, 0.5, 1.0, 1.0, 0.9688, 1.0, 0.9688, 0.5, 0.9688, 0.5, 0.9688, 1.0, 0.9375, 1.0, 0.9375, 0.5, 0.9375, 0.5, 0.9375, 1.0, 0.9062, 1.0, 0.9062, 0.5, 0.9062, 0.5, 0.9062, 1.0, 0.875, 1.0, 0.875, 0.5, 0.875, 0.5, 0.875, 1.0, 0.8438, 1.0, 0.8438, 0.5, 0.8438, 0.5, 0.8438, 1.0, 0.8125, 1.0, 0.8125, 0.5, 0.75, 0.5, 0.75, 1.0, 0.7188, 1.0, 0.7188, 0.5, 0.7188, 0.5, 0.7188, 1.0, 0.6875, 1.0, 0.6875, 0.5, 0.8125, 0.5, 0.8125, 1.0, 0.7812, 1.0, 0.7812, 0.5, 0.6875, 0.5, 0.6875, 1.0, 0.6562, 1.0, 0.6562, 0.5, 0.6562, 0.5, 0.6562, 1.0, 0.625, 1.0, 0.625, 0.5, 0.625, 0.5, 0.625, 1.0, 0.5938, 1.0, 0.5938, 0.5, 0.5938, 0.5, 0.5938, 1.0, 0.5625, 1.0, 0.5625, 0.5, 0.5625, 0.5, 0.5625, 1.0, 0.5312, 1.0, 0.5312, 0.5, 0.5312, 0.5, 0.5312, 1.0, 0.5, 1.0, 0.5, 0.5, 0.5, 0.5, 0.5, 1.0, 0.4688, 1.0, 0.4688, 0.5, 0.4688, 0.5, 0.4688, 1.0, 0.4375, 1.0, 0.4375, 0.5, 0.4375, 0.5, 0.4375, 1.0, 0.4062, 1.0, 0.4062, 0.5, 0.4062, 0.5, 0.4062, 1.0, 0.375, 1.0, 0.375, 0.5, 0.375, 0.5, 0.375, 1.0, 0.3438, 1.0, 0.3438, 0.5, 0.3438, 0.5, 0.3438, 1.0, 0.3125, 1.0, 0.3125, 0.5, 0.3125, 0.5, 0.3125, 1.0, 0.2812, 1.0, 0.2812, 0.5, 0.2812, 0.5, 0.2812, 1.0, 0.25, 1.0, 0.25, 0.5, 0.25, 0.5, 0.25, 1.0, 0.2188, 1.0, 0.2188, 0.5, 0.2188, 0.5, 0.2188, 1.0, 0.1875, 1.0, 0.1875, 0.5, 0.1875, 0.5, 0.1875, 1.0, 0.1562, 1.0, 0.1562, 0.5, 0.1562, 0.5, 0.1562, 1.0, 0.125, 1.0, 0.125, 0.5, 0.125, 0.5, 0.125, 1.0, 0.09375, 1.0, 0.09375, 0.5, 0.09375, 0.5, 0.09375, 1.0, 0.0625, 1.0, 0.0625, 0.5, 0.2968, 0.4854, 0.25, 0.49, 0.2032, 0.4854, 0.1582, 0.4717, 0.1167, 0.4496, 0.08029, 0.4197, 0.05045, 0.3833, 0.02827, 0.3418, 0.01461, 0.2968, 0.01, 0.25, 0.01461, 0.2032, 0.02827, 0.1582, 0.05045, 0.1167, 0.08029, 0.08029, 0.1167, 0.05045, 0.1582, 0.02827, 0.2032, 0.01461, 0.25, 0.01, 0.2968, 0.01461, 0.3418, 0.02827, 0.3833, 0.05045, 0.4197, 0.08029, 0.4496, 0.1167, 0.4717, 0.1582, 0.4854, 0.2032, 0.49, 0.25, 0.4854, 0.2968, 0.4717, 0.3418, 0.4496, 0.3833, 0.4197, 0.4197, 0.3833, 0.4496, 0.3418, 0.4717, 0.0625, 0.5, 0.0625, 1.0, 0.03125, 1.0, 0.03125, 0.5, 0.03125, 0.5, 0.03125, 1.0, 0.0, 1.0, 0.0, 0.5, 0.5465, 0.1657, 0.5339, 0.207, 0.5339, 0.207, 0.5465, 0.1657, 0.7812, 0.5, 0.7812, 1.0, 0.75, 1.0, 0.75, 0.5, 0.75, 0.49, 0.7968, 0.4854, 0.793, 0.4661, 0.75, 0.4703, 0.7968, 0.4854, 0.8418, 0.4717, 0.8343, 0.4535, 0.793, 0.4661, 0.8418, 0.4717, 0.8833, 0.4496, 0.8724, 0.4332, 0.8343, 0.4535, 0.8833, 0.4496, 0.9197, 0.4197, 0.9058, 0.4058, 0.8724, 0.4332, 0.9197, 0.4197, 0.9496, 0.3833, 0.9332, 0.3724, 0.9058, 0.4058, 0.9496, 0.3833, 0.9717, 0.3418, 0.9535, 0.3343, 0.9332, 0.3724, 0.9717, 0.3418, 0.9854, 0.2968, 0.9661, 0.293, 0.9535, 0.3343, 0.9854, 0.2968, 0.99, 0.25, 0.9703, 0.25, 0.9661, 0.293, 0.99, 0.25, 0.9854, 0.2032, 0.9661, 0.207, 0.9703, 0.25, 0.9854, 0.2032, 0.9717, 0.1582, 0.9535, 0.1657, 0.9661, 0.207, 0.9717, 0.1582, 0.9496, 0.1167, 0.9332, 0.1276, 0.9535, 0.1657, 0.9496, 0.1167, 0.9197, 0.08029, 0.9058, 0.09422, 0.9332, 0.1276, 0.9197, 0.08029, 0.8833, 0.05045, 0.8724, 0.06683, 0.9058, 0.09422, 0.8833, 0.05045, 0.8418, 0.02827, 0.8343, 0.04647, 0.8724, 0.06683, 0.8418, 0.02827, 0.7968, 0.01461, 0.793, 0.03393, 0.8343, 0.04647, 0.7968, 0.01461, 0.75, 0.01, 0.75, 0.0297, 0.793, 0.03393, 0.75, 0.01, 0.7032, 0.01461, 0.707, 0.03393, 0.75, 0.0297, 0.7032, 0.01461, 0.6582, 0.02827, 0.6657, 0.04647, 0.707, 0.03393, 0.6582, 0.02827, 0.6167, 0.05045, 0.6276, 0.06683, 0.6657, 0.04647, 0.6167, 0.05045, 0.5803, 0.08029, 0.5942, 0.09422, 0.6276, 0.06683, 0.5803, 0.08029, 0.5504, 0.1167, 0.5668, 0.1276, 0.5942, 0.09422, 0.5504, 0.1167, 0.5283, 0.1582, 0.5465, 0.1657, 0.5668, 0.1276, 0.5283, 0.1582, 0.5146, 0.2032, 0.5339, 0.207, 0.5465, 0.1657, 0.5146, 0.2032, 0.51, 0.25, 0.5297, 0.25, 0.5339, 0.207, 0.51, 0.25, 0.5146, 0.2968, 0.5339, 0.293, 0.5297, 0.25, 0.5146, 0.2968, 0.5283, 0.3418, 0.5465, 0.3343, 0.5339, 0.293, 0.5283, 0.3418, 0.5504, 0.3833, 0.5668, 0.3724, 0.5465, 0.3343, 0.5504, 0.3833, 0.5803, 0.4197, 0.5942, 0.4058, 0.5668, 0.3724, 0.5803, 0.4197, 0.6167, 0.4496, 0.6276, 0.4332, 0.5942, 0.4058, 0.6167, 0.4496, 0.6582, 0.4717, 0.6657, 0.4535, 0.6276, 0.4332, 0.6582, 0.4717, 0.7032, 0.4854, 0.707, 0.4661, 0.6657, 0.4535, 0.7032, 0.4854, 0.75, 0.49, 0.75, 0.4703, 0.707, 0.4661, 0.5465, 0.1657, 0.5339, 0.207, 0.5339, 0.207, 0.5465, 0.1657, 0.9661, 0.207, 0.9535, 0.1657, 0.9535, 0.1657, 0.9661, 0.207, 0.5339, 0.207, 0.5297, 0.25, 0.5297, 0.25, 0.5339, 0.207, 0.9535, 0.1657, 0.9332, 0.1276, 0.9332, 0.1276, 0.9535, 0.1657, 0.5297, 0.25, 0.5339, 0.293, 0.5339, 0.293, 0.5297, 0.25, 0.9332, 0.1276, 0.9058, 0.09422, 0.9058, 0.09422, 0.9332, 0.1276, 0.5339, 0.293, 0.5465, 0.3343, 0.5465, 0.3343, 0.5339, 0.293, 0.9058, 0.09422, 0.8724, 0.06683, 0.8724, 0.06683, 0.9058, 0.09422, 0.75, 0.4703, 0.793, 0.4661, 0.793, 0.4661, 0.75, 0.4703, 0.5465, 0.3343, 0.5668, 0.3724, 0.5668, 0.3724, 0.5465, 0.3343, 0.8724, 0.06683, 0.8343, 0.04647, 0.8343, 0.04647, 0.8724, 0.06683, 0.707, 0.4661, 0.75, 0.4703, 0.75, 0.4703, 0.707, 0.4661, 0.5668, 0.3724, 0.5942, 0.4058, 0.5942, 0.4058, 0.5668, 0.3724, 0.8343, 0.04647, 0.793, 0.03393, 0.793, 0.03393, 0.8343, 0.04647, 0.793, 0.4661, 0.8343, 0.4535, 0.8343, 0.4535, 0.793, 0.4661, 0.5942, 0.4058, 0.6276, 0.4332, 0.6276, 0.4332, 0.5942, 0.4058, 0.793, 0.03393, 0.75, 0.0297, 0.75, 0.0297, 0.793, 0.03393, 0.8343, 0.4535, 0.8724, 0.4332, 0.8724, 0.4332, 0.8343, 0.4535, 0.6276, 0.4332, 0.6657, 0.4535, 0.6657, 0.4535, 0.6276, 0.4332, 0.75, 0.0297, 0.707, 0.03393, 0.707, 0.03393, 0.75, 0.0297, 0.8724, 0.4332, 0.9058, 0.4058, 0.9058, 0.4058, 0.8724, 0.4332, 0.6657, 0.4535, 0.707, 0.4661, 0.707, 0.4661, 0.6657, 0.4535, 0.707, 0.03393, 0.6657, 0.04647, 0.6657, 0.04647, 0.707, 0.03393, 0.9058, 0.4058, 0.9332, 0.3724, 0.9332, 0.3724, 0.9058, 0.4058, 0.6657, 0.04647, 0.6276, 0.06683, 0.6276, 0.06683, 0.6657, 0.04647, 0.9332, 0.3724, 0.9535, 0.3343, 0.9535, 0.3343, 0.9332, 0.3724, 0.6276, 0.06683, 0.5942, 0.09422, 0.5942, 0.09422, 0.6276, 0.06683, 0.9535, 0.3343, 0.9661, 0.293, 0.9661, 0.293, 0.9535, 0.3343, 0.5942, 0.09422, 0.5668, 0.1276, 0.5668, 0.1276, 0.5942, 0.09422, 0.9661, 0.293, 0.9703, 0.25, 0.9703, 0.25, 0.9661, 0.293, 0.5668, 0.1276, 0.5465, 0.1657, 0.5465, 0.1657, 0.5668, 0.1276, 0.9703, 0.25, 0.9661, 0.207, 0.9661, 0.207, 0.9703, 0.25, 0.9661, 0.207, 0.9535, 0.1657, 0.9535, 0.1657, 0.9661, 0.207, 0.5339, 0.207, 0.5297, 0.25, 0.5297, 0.25, 0.5339, 0.207, 0.9535, 0.1657, 0.9332, 0.1276, 0.9332, 0.1276, 0.9535, 0.1657, 0.5297, 0.25, 0.5339, 0.293, 0.5339, 0.293, 0.5297, 0.25, 0.9332, 0.1276, 0.9058, 0.09422, 0.9058, 0.09422, 0.9332, 0.1276, 0.5339, 0.293, 0.5465, 0.3343, 0.5465, 0.3343, 0.5339, 0.293, 0.9058, 0.09422, 0.8724, 0.06683, 0.8724, 0.06683, 0.9058, 0.09422, 0.75, 0.4703, 0.793, 0.4661, 0.793, 0.4661, 0.75, 0.4703, 0.5465, 0.3343, 0.5668, 0.3724, 0.5668, 0.3724, 0.5465, 0.3343, 0.8724, 0.06683, 0.8343, 0.04647, 0.8343, 0.04647, 0.8724, 0.06683, 0.707, 0.4661, 0.75, 0.4703, 0.75, 0.4703, 0.707, 0.4661, 0.5668, 0.3724, 0.5942, 0.4058, 0.5942, 0.4058, 0.5668, 0.3724, 0.8343, 0.04647, 0.793, 0.03393, 0.793, 0.03393, 0.8343, 0.04647, 0.793, 0.4661, 0.8343, 0.4535, 0.8343, 0.4535, 0.793, 0.4661, 0.5942, 0.4058, 0.6276, 0.4332, 0.6276, 0.4332, 0.5942, 0.4058, 0.793, 0.03393, 0.75, 0.0297, 0.75, 0.0297, 0.793, 0.03393, 0.8343, 0.4535, 0.8724, 0.4332, 0.8724, 0.4332, 0.8343, 0.4535, 0.6276, 0.4332, 0.6657, 0.4535, 0.6657, 0.4535, 0.6276, 0.4332, 0.75, 0.0297, 0.707, 0.03393, 0.707, 0.03393, 0.75, 0.0297, 0.8724, 0.4332, 0.9058, 0.4058, 0.9058, 0.4058, 0.8724, 0.4332, 0.6657, 0.4535, 0.707, 0.4661, 0.707, 0.4661, 0.6657, 0.4535, 0.707, 0.03393, 0.6657, 0.04647, 0.6657, 0.04647, 0.707, 0.03393, 0.9058, 0.4058, 0.9332, 0.3724, 0.9332, 0.3724, 0.9058, 0.4058, 0.6657, 0.04647, 0.6276, 0.06683, 0.6276, 0.06683, 0.6657, 0.04647, 0.9332, 0.3724, 0.9535, 0.3343, 0.9535, 0.3343, 0.9332, 0.3724, 0.6276, 0.06683, 0.5942, 0.09422, 0.5942, 0.09422, 0.6276, 0.06683, 0.9535, 0.3343, 0.9661, 0.293, 0.9661, 0.293, 0.9535, 0.3343, 0.5942, 0.09422, 0.5668, 0.1276, 0.5668, 0.1276, 0.5942, 0.09422, 0.9661, 0.293, 0.9703, 0.25, 0.9703, 0.25, 0.9661, 0.293, 0.5668, 0.1276, 0.5465, 0.1657, 0.5465, 0.1657, 0.5668, 0.1276, 0.9703, 0.25, 0.9661, 0.207, 0.9661, 0.207, 0.9703, 0.25, 0.7598, 0.299, 0.75, 0.3, 0.75, 0.4703, 0.793, 0.4661, 0.75, 0.3, 0.7402, 0.299, 0.707, 0.4661, 0.75, 0.4703, 0.7691, 0.2962, 0.7598, 0.299, 0.793, 0.4661, 0.8343, 0.4535, 0.7778, 0.2916, 0.7691, 0.2962, 0.8343, 0.4535, 0.8724, 0.4332, 0.7853, 0.2853, 0.7778, 0.2916, 0.8724, 0.4332, 0.9058, 0.4058, 0.7916, 0.2778, 0.7853, 0.2853, 0.9058, 0.4058, 0.9332, 0.3724, 0.7962, 0.2691, 0.7916, 0.2778, 0.9332, 0.3724, 0.9535, 0.3343, 0.799, 0.2598, 0.7962, 0.2691, 0.9535, 0.3343, 0.9661, 0.293, 0.8, 0.25, 0.799, 0.2598, 0.9661, 0.293, 0.9703, 0.25, 0.799, 0.2402, 0.8, 0.25, 0.9703, 0.25, 0.9661, 0.207, 0.7962, 0.2309, 0.799, 0.2402, 0.9661, 0.207, 0.9535, 0.1657, 0.7916, 0.2222, 0.7962, 0.2309, 0.9535, 0.1657, 0.9332, 0.1276, 0.7853, 0.2147, 0.7916, 0.2222, 0.9332, 0.1276, 0.9058, 0.09422, 0.7778, 0.2084, 0.7853, 0.2147, 0.9058, 0.09422, 0.8724, 0.06683, 0.7691, 0.2038, 0.7778, 0.2084, 0.8724, 0.06683, 0.8343, 0.04647, 0.7598, 0.201, 0.7691, 0.2038, 0.8343, 0.04647, 0.793, 0.03393, 0.75, 0.2, 0.7598, 0.201, 0.793, 0.03393, 0.75, 0.0297, 0.7402, 0.201, 0.75, 0.2, 0.75, 0.0297, 0.707, 0.03393, 0.7309, 0.2038, 0.7402, 0.201, 0.707, 0.03393, 0.6657, 0.04647, 0.7222, 0.2084, 0.7309, 0.2038, 0.6657, 0.04647, 0.6276, 0.06683, 0.7147, 0.2147, 0.7222, 0.2084, 0.6276, 0.06683, 0.5942, 0.09422, 0.7084, 0.2222, 0.7147, 0.2147, 0.5942, 0.09422, 0.5668, 0.1276, 0.7038, 0.2309, 0.7084, 0.2222, 0.5668, 0.1276, 0.5465, 0.1657, 0.701, 0.2402, 0.7038, 0.2309, 0.5465, 0.1657, 0.5339, 0.207, 0.7, 0.25, 0.701, 0.2402, 0.5339, 0.207, 0.5297, 0.25, 0.701, 0.2598, 0.7, 0.25, 0.5297, 0.25, 0.5339, 0.293, 0.7038, 0.2691, 0.701, 0.2598, 0.5339, 0.293, 0.5465, 0.3343, 0.7084, 0.2778, 0.7038, 0.2691, 0.5465, 0.3343, 0.5668, 0.3724, 0.7147, 0.2853, 0.7084, 0.2778, 0.5668, 0.3724, 0.5942, 0.4058, 0.7222, 0.2916, 0.7147, 0.2853, 0.5942, 0.4058, 0.6276, 0.4332, 0.7309, 0.2962, 0.7222, 0.2916, 0.6276, 0.4332, 0.6657, 0.4535, 0.7402, 0.299, 0.7309, 0.2962, 0.6657, 0.4535, 0.707, 0.4661, 0.7598, 0.299, 0.7691, 0.2962, 0.7691, 0.2962, 0.7598, 0.299, 0.7691, 0.2038, 0.7598, 0.201, 0.7598, 0.201, 0.7691, 0.2038, 0.7084, 0.2778, 0.7147, 0.2853, 0.7147, 0.2853, 0.7084, 0.2778, 0.7402, 0.299, 0.75, 0.3, 0.75, 0.3, 0.7402, 0.299, 0.7778, 0.2084, 0.7691, 0.2038, 0.7691, 0.2038, 0.7778, 0.2084, 0.7038, 0.2691, 0.7084, 0.2778, 0.7084, 0.2778, 0.7038, 0.2691, 0.75, 0.3, 0.7598, 0.299, 0.7598, 0.299, 0.75, 0.3, 0.7853, 0.2147, 0.7778, 0.2084, 0.7778, 0.2084, 0.7853, 0.2147, 0.701, 0.2598, 0.7038, 0.2691, 0.7038, 0.2691, 0.701, 0.2598, 0.7916, 0.2222, 0.7853, 0.2147, 0.7853, 0.2147, 0.7916, 0.2222, 0.7, 0.25, 0.701, 0.2598, 0.701, 0.2598, 0.7, 0.25, 0.7962, 0.2309, 0.7916, 0.2222, 0.7916, 0.2222, 0.7962, 0.2309, 0.701, 0.2402, 0.7, 0.25, 0.7, 0.25, 0.701, 0.2402, 0.799, 0.2402, 0.7962, 0.2309, 0.7962, 0.2309, 0.799, 0.2402, 0.7038, 0.2309, 0.701, 0.2402, 0.701, 0.2402, 0.7038, 0.2309, 0.8, 0.25, 0.799, 0.2402, 0.799, 0.2402, 0.8, 0.25, 0.7084, 0.2222, 0.7038, 0.2309, 0.7038, 0.2309, 0.7084, 0.2222, 0.799, 0.2598, 0.8, 0.25, 0.8, 0.25, 0.799, 0.2598, 0.7147, 0.2147, 0.7084, 0.2222, 0.7084, 0.2222, 0.7147, 0.2147, 0.7962, 0.2691, 0.799, 0.2598, 0.799, 0.2598, 0.7962, 0.2691, 0.7222, 0.2084, 0.7147, 0.2147, 0.7147, 0.2147, 0.7222, 0.2084, 0.7916, 0.2778, 0.7962, 0.2691, 0.7962, 0.2691, 0.7916, 0.2778, 0.7309, 0.2038, 0.7222, 0.2084, 0.7222, 0.2084, 0.7309, 0.2038, 0.7853, 0.2853, 0.7916, 0.2778, 0.7916, 0.2778, 0.7853, 0.2853, 0.7402, 0.201, 0.7309, 0.2038, 0.7309, 0.2038, 0.7402, 0.201, 0.7309, 0.2962, 0.7402, 0.299, 0.7402, 0.299, 0.7309, 0.2962, 0.7778, 0.2916, 0.7853, 0.2853, 0.7853, 0.2853, 0.7778, 0.2916, 0.75, 0.2, 0.7402, 0.201, 0.7402, 0.201, 0.75, 0.2, 0.7222, 0.2916, 0.7309, 0.2962, 0.7309, 0.2962, 0.7222, 0.2916, 0.7691, 0.2962, 0.7778, 0.2916, 0.7778, 0.2916, 0.7691, 0.2962, 0.7598, 0.201, 0.75, 0.2, 0.75, 0.2, 0.7598, 0.201, 0.7147, 0.2853, 0.7222, 0.2916, 0.7222, 0.2916, 0.7147, 0.2853, 0.7309, 0.2962, 0.7402, 0.299, 0.7402, 0.299, 0.7309, 0.2962, 0.7778, 0.2916, 0.7853, 0.2853, 0.7853, 0.2853, 0.7778, 0.2916, 0.75, 0.2, 0.7402, 0.201, 0.7402, 0.201, 0.75, 0.2, 0.7222, 0.2916, 0.7309, 0.2962, 0.7309, 0.2962, 0.7222, 0.2916, 0.7691, 0.2962, 0.7778, 0.2916, 0.7778, 0.2916, 0.7691, 0.2962, 0.7598, 0.201, 0.75, 0.2, 0.75, 0.2, 0.7598, 0.201, 0.7147, 0.2853, 0.7222, 0.2916, 0.7222, 0.2916, 0.7147, 0.2853, 0.7598, 0.299, 0.7691, 0.2962, 0.7691, 0.2962, 0.7598, 0.299, 0.7691, 0.2038, 0.7598, 0.201, 0.7598, 0.201, 0.7691, 0.2038, 0.7084, 0.2778, 0.7147, 0.2853, 0.7147, 0.2853, 0.7084, 0.2778, 0.7402, 0.299, 0.75, 0.3, 0.75, 0.3, 0.7402, 0.299, 0.7778, 0.2084, 0.7691, 0.2038, 0.7691, 0.2038, 0.7778, 0.2084, 0.7038, 0.2691, 0.7084, 0.2778, 0.7084, 0.2778, 0.7038, 0.2691, 0.75, 0.3, 0.7598, 0.299, 0.7598, 0.299, 0.75, 0.3, 0.7853, 0.2147, 0.7778, 0.2084, 0.7778, 0.2084, 0.7853, 0.2147, 0.701, 0.2598, 0.7038, 0.2691, 0.7038, 0.2691, 0.701, 0.2598, 0.7916, 0.2222, 0.7853, 0.2147, 0.7853, 0.2147, 0.7916, 0.2222, 0.7, 0.25, 0.701, 0.2598, 0.701, 0.2598, 0.7, 0.25, 0.7962, 0.2309, 0.7916, 0.2222, 0.7916, 0.2222, 0.7962, 0.2309, 0.701, 0.2402, 0.7, 0.25, 0.7, 0.25, 0.701, 0.2402, 0.799, 0.2402, 0.7962, 0.2309, 0.7962, 0.2309, 0.799, 0.2402, 0.7038, 0.2309, 0.701, 0.2402, 0.701, 0.2402, 0.7038, 0.2309, 0.8, 0.25, 0.799, 0.2402, 0.799, 0.2402, 0.8, 0.25, 0.7084, 0.2222, 0.7038, 0.2309, 0.7038, 0.2309, 0.7084, 0.2222, 0.799, 0.2598, 0.8, 0.25, 0.8, 0.25, 0.799, 0.2598, 0.7147, 0.2147, 0.7084, 0.2222, 0.7084, 0.2222, 0.7147, 0.2147, 0.7962, 0.2691, 0.799, 0.2598, 0.799, 0.2598, 0.7962, 0.2691, 0.7222, 0.2084, 0.7147, 0.2147, 0.7147, 0.2147, 0.7222, 0.2084, 0.7916, 0.2778, 0.7962, 0.2691, 0.7962, 0.2691, 0.7916, 0.2778, 0.7309, 0.2038, 0.7222, 0.2084, 0.7222, 0.2084, 0.7309, 0.2038, 0.7853, 0.2853, 0.7916, 0.2778, 0.7916, 0.2778, 0.7853, 0.2853, 0.7402, 0.201, 0.7309, 0.2038, 0.7309, 0.2038, 0.7402, 0.201, 0.75, 0.2909, 0.758, 0.2901, 0.7656, 0.2877, 0.7727, 0.284, 0.7789, 0.2789, 0.784, 0.2727, 0.7877, 0.2656, 0.7901, 0.258, 0.7909, 0.25, 0.7901, 0.242, 0.7877, 0.2344, 0.784, 0.2273, 0.7789, 0.2211, 0.7727, 0.216, 0.7656, 0.2123, 0.758, 0.2099, 0.75, 0.2091, 0.742, 0.2099, 0.7344, 0.2123, 0.7273, 0.216, 0.7211, 0.2211, 0.716, 0.2273, 0.7123, 0.2344, 0.7099, 0.242, 0.7091, 0.25, 0.7099, 0.258, 0.7123, 0.2656, 0.716, 0.2727, 0.7211, 0.2789, 0.7273, 0.284, 0.7344, 0.2877, 0.742, 0.2901, 0.75, 0.3, 0.7598, 0.299, 0.758, 0.2901, 0.75, 0.2909, 0.7598, 0.299, 0.7691, 0.2962, 0.7656, 0.2877, 0.758, 0.2901, 0.7691, 0.2962, 0.7778, 0.2916, 0.7727, 0.284, 0.7656, 0.2877, 0.7778, 0.2916, 0.7853, 0.2853, 0.7789, 0.2789, 0.7727, 0.284, 0.7853, 0.2853, 0.7916, 0.2778, 0.784, 0.2727, 0.7789, 0.2789, 0.7916, 0.2778, 0.7962, 0.2691, 0.7877, 0.2656, 0.784, 0.2727, 0.7962, 0.2691, 0.799, 0.2598, 0.7901, 0.258, 0.7877, 0.2656, 0.799, 0.2598, 0.8, 0.25, 0.7909, 0.25, 0.7901, 0.258, 0.8, 0.25, 0.799, 0.2402, 0.7901, 0.242, 0.7909, 0.25, 0.799, 0.2402, 0.7962, 0.2309, 0.7877, 0.2344, 0.7901, 0.242, 0.7962, 0.2309, 0.7916, 0.2222, 0.784, 0.2273, 0.7877, 0.2344, 0.7916, 0.2222, 0.7853, 0.2147, 0.7789, 0.2211, 0.784, 0.2273, 0.7853, 0.2147, 0.7778, 0.2084, 0.7727, 0.216, 0.7789, 0.2211, 0.7778, 0.2084, 0.7691, 0.2038, 0.7656, 0.2123, 0.7727, 0.216, 0.7691, 0.2038, 0.7598, 0.201, 0.758, 0.2099, 0.7656, 0.2123, 0.7598, 0.201, 0.75, 0.2, 0.75, 0.2091, 0.758, 0.2099, 0.75, 0.2, 0.7402, 0.201, 0.742, 0.2099, 0.75, 0.2091, 0.7402, 0.201, 0.7309, 0.2038, 0.7344, 0.2123, 0.742, 0.2099, 0.7309, 0.2038, 0.7222, 0.2084, 0.7273, 0.216, 0.7344, 0.2123, 0.7222, 0.2084, 0.7147, 0.2147, 0.7211, 0.2211, 0.7273, 0.216, 0.7147, 0.2147, 0.7084, 0.2222, 0.716, 0.2273, 0.7211, 0.2211, 0.7084, 0.2222, 0.7038, 0.2309, 0.7123, 0.2344, 0.716, 0.2273, 0.7038, 0.2309, 0.701, 0.2402, 0.7099, 0.242, 0.7123, 0.2344, 0.701, 0.2402, 0.7, 0.25, 0.7091, 0.25, 0.7099, 0.242, 0.7, 0.25, 0.701, 0.2598, 0.7099, 0.258, 0.7091, 0.25, 0.701, 0.2598, 0.7038, 0.2691, 0.7123, 0.2656, 0.7099, 0.258, 0.7038, 0.2691, 0.7084, 0.2778, 0.716, 0.2727, 0.7123, 0.2656, 0.7084, 0.2778, 0.7147, 0.2853, 0.7211, 0.2789, 0.716, 0.2727, 0.7147, 0.2853, 0.7222, 0.2916, 0.7273, 0.284, 0.7211, 0.2789, 0.7222, 0.2916, 0.7309, 0.2962, 0.7344, 0.2877, 0.7273, 0.284, 0.7309, 0.2962, 0.7402, 0.299, 0.742, 0.2901, 0.7344, 0.2877, 0.7402, 0.299, 0.75, 0.3, 0.75, 0.2909, 0.742, 0.2901, 0.0, 0.0, 0.0, 0.0, 0.0, 0.0, 0.0, 0.0, 0.0, 0.0, 0.0, 0.0, 0.0, 0.0, 0.0, 0.0, 0.0, 0.0, 0.0, 0.0, 0.0, 0.0, 0.0, 0.0, 0.0, 0.0, 0.0, 0.0, 0.0, 0.0, 0.0, 0.0, 0.0, 0.0, 0.0, 0.0, 0.0, 0.0, 0.0, 0.0, 0.0, 0.0, 0.0, 0.0, 0.0, 0.0, 0.0, 0.0, 0.0, 0.0, 0.0, 0.0, 0.0, 0.0, 0.0, 0.0, 0.0, 0.0, 0.0, 0.0, 0.0, 0.0, 0.0, 0.0, 0.0, 0.0, 0.0, 0.0, 0.0, 0.0, 0.0, 0.0, 0.0, 0.0, 0.0, 0.0, 0.0, 0.0, 0.0, 0.0, 0.0, 0.0, 0.0, 0.0, 0.0, 0.0, 0.0, 0.0, 0.0, 0.0, 0.0, 0.0, 0.0, 0.0, 0.0, 0.0, 0.0, 0.0, 0.0, 0.0, 0.0, 0.0, 0.0, 0.0, 0.0, 0.0, 0.0, 0.0, 0.0, 0.0, 0.0, 0.0, 0.0, 0.0, 0.0, 0.0, 0.0, 0.0, 0.0, 0.0, 0.0, 0.0, 0.0, 0.0, 0.0, 0.0, 0.0, 0.0, 0.0, 0.0, 0.0, 0.0, 0.0, 0.0, 0.0, 0.0, 0.0, 0.0, 0.0, 0.0, 0.0, 0.0, 0.0, 0.0, 0.0, 0.0, 0.0, 0.0, 0.0, 0.0, 0.0, 0.0, 0.0, 0.0, 0.0, 0.0, 0.0, 0.0, 0.0, 0.0, 0.0, 0.0, 0.0, 0.0, 0.0, 0.0, 0.0, 0.0, 0.0, 0.0, 0.0, 0.0, 0.0, 0.0, 0.0, 0.0, 0.0, 0.0, 0.0, 0.0, 0.0, 0.0, 0.0, 0.0, 0.0, 0.0, 0.0, 0.0, 0.0, 0.0, 0.0, 0.0, 0.0, 0.0, 0.0, 0.0, 0.0, 0.0, 0.0, 0.0, 0.0, 0.0, 0.0, 0.0, 0.0, 0.0, 0.0, 0.0, 0.0, 0.0, 0.0, 0.0, 0.0, 0.0, 0.0, 0.0, 0.0, 0.0, 0.0, 0.0, 0.0, 0.0, 0.0, 0.0, 0.0, 0.0, 0.0, 0.0, 0.0, 0.0, 0.0, 0.0, 0.0, 0.0, 0.0, 0.0, 0.0, 0.0, 0.0, 0.0, 0.0, 0.0, 0.0, 0.0, 0.0, 0.0, 0.0, 0.0, 0.0, 0.0, 0.0, 0.0, 0.0, 0.0, 0.0, 0.0, 0.0, 0.0, 0.0, 0.0, 0.0, 0.0, 0.0, 0.0, 0.0, 0.0, 0.0, 0.0, 0.0, 0.0, 0.0, 0.0, 0.0, 0.0, 0.0, 0.0, 0.0, 0.0, 0.0, 0.0, 0.0, 0.0, 0.0, 0.0, 0.0, 0.0, 0.0, 0.0, 0.0, 0.0, 0.0, 0.0, 0.0, 0.0, 0.0, 0.0, 0.0, 0.0, 0.0, 0.0, 0.0, 0.0, 0.0, 0.0, 0.0, 0.0, 0.0, 0.0, 0.0, 0.0, 0.0, 0.0, 0.0, 0.0, 0.0, 0.0, 0.0, 0.0, 0.0, 0.0, 0.0, 0.0, 0.0, 0.0, 0.0, 0.0, 0.0, 0.0, 0.0, 0.0, 0.0, 0.0, 0.0, 0.0, 0.0, 0.0, 0.0, 0.0, 0.0, 0.0, 0.0, 0.0, 0.0, 0.0, 0.0, 0.0, 0.0, 0.0, 0.0, 0.0, 0.0, 0.0, 0.0, 0.0, 0.0, 0.0, 0.0, 0.0, 0.0, 0.0, 0.0, 0.0, 0.0, 0.0, 0.0, 0.0, 0.0, 0.0, 0.0, 0.0, 0.0, 0.0, 0.0, 0.0, 0.0, 0.0, 0.0, 0.0, 0.0, 0.0, 0.0, 0.0, 0.0, 0.0, 0.0, 0.0, 0.0, 0.0, 0.0, 0.0, 0.0, 0.0, 0.0, 0.0, 0.0, 0.0, 0.0, 0.0, 0.0, 0.0, 0.0, 0.0, 0.0, 0.0, 0.0, 0.0, 0.0, 0.0, 0.0, 0.0, 0.0, 0.0, 0.0, 0.0, 0.0, 0.0, 0.0, 0.0, 0.0, 0.0, 0.0, 0.0, 0.0, 0.0, 0.0, 0.0, 0.0, 0.0, 0.0, 0.0, 0.0, 0.0, 0.0, 0.0, 0.0, 0.0, 0.0, 0.0, 0.0, 0.0, 0.0, 0.0, 0.0, 0.0, 0.0, 0.0, 0.0, 0.0, 0.0, 0.0, 0.0, 0.0, 0.0, 0.0, 0.0, 0.0, 0.0, 0.0, 0.0, 0.0, 0.0, 0.0, 0.0, 0.0, 0.0, 0.0, 0.0, 0.0, 0.0, 0.0, 0.0, 0.0, 0.0, 0.0, 0.0, 0.0, 0.0, 0.0, 0.0, 0.0, 0.0, 0.0, 0.0, 0.0, 0.0, 0.0, 0.0, 0.0, 0.0, 0.0, 0.0, 0.0, 0.0, 0.0, 0.0, 0.0, 0.0, 0.0, 0.0, 0.0, 0.0, 0.0, 0.0, 0.0, 0.0, 0.0, 0.0, 0.0, 0.0, 0.0, 0.0, 0.0, 0.0, 0.0, 0.0, 0.0, 0.0, 0.0, 0.0, 0.0, 0.0, 0.0, 0.0, 0.0, 0.0, 0.0, 0.0, 0.0, 0.0, 0.0, 0.0, 0.0, 0.0, 0.0, 0.0, 0.0, 0.0, 0.0, 0.0, 0.0, 0.0, 0.0, 0.0, 0.0, 0.0, 0.0, 0.0, 0.0, 0.0, 0.0, 0.0, 0.0, 0.0, 0.0, 0.0, 0.0, 0.0, 0.0, 0.0, 0.0, 0.0, 0.0, 0.0, 0.0, 0.0, 0.0, 0.0, 0.0, 0.0, 0.0, 0.0, 0.0, 0.0, 0.0, 0.0, 0.0, 0.0, 0.0, 0.0, 0.0, 0.0, 0.0, 0.0, 0.0, 0.0, 0.0, 0.0, 0.0, 0.0, 0.0, 0.0, 0.0, 0.0, 0.0, 0.0, 0.0, 0.0, 0.0, 0.0, 0.0, 0.0, 0.0, 0.0, 0.0, 0.0, 0.0, 0.0, 0.0, 0.0, 0.0, 0.0, 0.0, 0.0, 0.0, 0.0, 0.0, 0.0, 0.0, 0.0, 0.0, 0.0, 0.0, 0.0, 0.0, 0.0, 0.0, 0.0, 0.0, 0.0, 0.0, 0.0, 0.0, 0.0, 0.0, 0.0, 0.0, 0.0, 0.0, 0.0, 0.0, 0.0, 0.0, 0.0, 0.0, 0.0, 0.0, 0.0, 0.0, 0.0, 0.0, 0.0, 0.0, 0.0, 0.0, 0.0, 0.0, 0.0, 0.0, 0.0, 0.0, 0.0, 0.0, 0.0, 0.0, 0.0, 0.0, 0.0, 0.0, 0.0, 0.0, 0.0, 0.0, 0.0, 0.0, 0.0, 0.0, 0.0, 0.0, 0.0, 0.0, 0.0, 0.0, 0.0, 0.0, 0.0, 0.0, 0.0, 0.0, 0.0, 0.0, 0.0, 0.0, 0.0, 0.0, 0.0, 0.0, 0.0, 0.0, 0.0, 0.0, 0.0, 0.0, 0.0, 0.0, 0.0, 0.0, 0.0, 0.0, 0.0, 0.0, 0.0, 0.0, 0.0, 0.0, 0.0, 0.0, 0.0, 0.0, 0.0, 0.0, 0.0, 0.0, 0.0, 0.0, 0.0, 0.0, 0.0, 0.0, 0.0, 0.0, 0.0, 0.0, 0.0, 0.0, 0.0, 0.0, 0.0, 0.0, 0.0, 0.0, 0.0, 0.0, 0.0, 0.0, 0.0, 0.0, 0.0, 0.0, 0.0, 0.0, 0.0, 0.0, 0.0, 0.0, 0.0, 0.0, 0.0, 0.0, 0.0, 0.0, 0.0, 0.0, 0.0, 0.0, 0.0, 0.0, 0.0, 0.0, 0.0, 0.0, 0.0, 0.0, 0.0, 0.0, 0.0, 0.0, 0.0, 0.0, 0.0, 0.0, 0.0, 0.0, 0.0, 0.0, 0.0, 0.0, 0.0, 0.0, 0.0, 0.0, 0.0, 0.0, 0.0, 0.0, 0.0, 0.0, 0.0, 0.0, 0.0, 0.0, 0.0, 0.0, 0.0, 0.0, 0.0, 0.0, 0.0, 0.0, 0.0, 0.0, 0.0, 0.0, 0.0, 0.0, 0.0, 0.0, 0.0, 0.0, 0.0, 0.0, 0.0, 0.0, 0.0, 0.0, 0.0, 0.0, 0.0, 0.0, 0.0, 0.0, 0.0, 0.0, 0.0, 0.0, 0.0, 0.0, 0.0, 0.0, 0.0, 0.0, 0.0, 0.0, 0.0, 0.0, 0.0, 0.0, 0.0, 0.0, 0.0, 0.0, 0.0, 0.0, 0.0, 0.0, 0.0, 0.0, 0.0, 0.0, 0.0, 0.0, 0.0, 0.0, 0.0, 0.0, 0.0, 0.0, 0.0, 0.0, 0.0, 0.0, 0.0, 0.0, 0.0, 0.0, 0.0, 0.0, 0.0, 0.0, 0.0, 0.0, 0.0, 0.0, 0.0, 0.0, 0.0, 0.0, 0.0, 0.0, 0.0, 0.0, 0.0, 0.0, 0.0, 0.0, 0.0, 0.0, 0.0, 0.0, 0.0, 0.0, 0.0, 0.0, 0.0, 0.0, 0.0, 0.0, 0.0, 0.0, 0.0, 0.0, 0.0, 0.0, 0.0, 0.0, 0.0, 0.0, 0.0, 0.0, 0.0, 0.0, 0.0, 0.0, 0.0, 0.0, 0.0, 0.0, 0.0, 0.0, 0.0, 0.0, 0.0, 0.0, 0.0, 0.0, 0.0, 0.0, 0.0, 0.0, 0.0, 0.0, 0.0, 0.0, 0.0, 0.0, 0.0, 0.0, 0.0, 0.0, 0.0, 0.0, 0.0, 0.0, 0.0, 0.0, 0.0, 0.0, 0.0, 0.0, 0.0, 0.0, 0.0, 0.0, 0.0, 0.0, 0.0, 0.0, 0.0, 0.0, 0.0, 0.0, 0.0, 0.0, 0.0, 0.0, 0.0, 0.0, 0.0, 0.0, 0.0, 0.0, 0.0, 0.0, 0.0, 0.0, 0.0, 0.0, 0.0, 0.0, 0.0, 0.0, 0.0, 0.0, 0.0, 0.0, 0.0, 0.0, 0.0, 0.0, 0.0, 0.0, 0.0, 0.0, 0.0, 0.0, 0.0, 0.0, 0.0, 0.0, 0.0, 0.0, 0.0, 0.0, 0.0, 0.0, 0.0, 0.0, 0.0, 0.0, 0.0, 0.0, 0.0, 0.0, 0.0, 0.0, 0.0, 0.0, 0.0, 0.0, 0.0, 0.0, 0.0, 0.0, 0.0, 0.0, 0.0, 0.0, 0.0, 0.0, 0.0, 0.0, 0.0, 0.0, 0.0, 0.0, 0.0, 0.0, 0.0, 0.0, 0.0, 0.0, 0.0, 0.0, 0.0, 0.0, 0.0, 0.0, 0.0, 0.0, 0.0, 0.0, 0.0, 0.0, 0.0, 0.0, 0.0, 0.0, 0.0, 0.0, 0.0, 0.0, 0.0, 0.0, 0.0, 0.0, 0.0, 0.0, 0.0, 0.0, 0.0, 0.0, 0.0, 0.0, 0.0, 0.0, 0.0, 0.0, 0.0, 0.0, 0.0, 0.0, 0.0, 0.0, 0.0, 0.0, 0.0, 0.0, 0.0, 0.0, 0.0, 0.0, 0.0, 0.0, 0.0, 0.0, 0.0, 0.0, 0.0, 0.0, 0.0, 0.0, 0.0, 0.0, 0.0, 0.0, 0.0, 0.0, 0.0, 0.0, 0.0, 0.0, 0.0, 0.0, 0.0, 0.0, 0.0, 0.0, 0.0, 0.0, 0.0, 0.0, 0.0, 0.0, 0.0, 0.0, 0.0, 0.0, 0.0, 0.0, 0.0, 0.0, 0.0, 0.0, 0.0, 0.0, 0.0, 0.0, 0.0, 0.0, 0.0, 0.0, 0.0, 0.0, 0.0, 0.0, 0.0, 0.0, 0.0, 0.0, 0.0, 0.0, 0.0, 0.0, 0.0, 0.0, 0.0, 0.0, 0.0, 0.0])
me_cylinder_010.update()

# ---- objects
ob_empty = bpy.data.objects.new('Empty', None)
ob_fan_blade_3 = bpy.data.objects.new('Fan Blade 3', me_cylinder_010)

# ---- transforms, parenting, visibility, modifiers, constraints
ob_empty.location = (-0.0006544, -0.006434, 0.01319)
ob_empty.rotation_euler = (1.465, 0.01465, 1.593)
ob_empty.empty_display_type = 'IMAGE'
ob_empty.empty_display_size = 5.0
ob_fan_blade_3.location = (2.548, 4.331, -2.606)
ob_fan_blade_3.rotation_euler = (-1.651, 38.32, -1.639)
ob_fan_blade_3.scale = (0.2468, 0.2468, 0.0624)
_m = ob_fan_blade_3.modifiers.new('Subdivision', 'SUBSURF')
_m.levels = 2
_m = ob_fan_blade_3.modifiers.new('Auto Smooth', 'NODES')
_m.node_group = ng_auto_smooth
_gi = [s.identifier for s in ng_auto_smooth.interface.items_tree if s.item_type == 'SOCKET' and s.in_out == 'INPUT']
_m[_gi[1]] = 0.5236  # Angle

# ---- collection membership
col_collection.objects.link(ob_empty)
col_collection.objects.link(ob_fan_blade_3)

# ---- scene / render settings (as saved in the file)
scene.frame_start = 1; scene.frame_end = 260; scene.frame_set(184)
scene.render.engine = 'BLENDER_EEVEE_NEXT'
scene.cycles.sampling_pattern = 'TABULATED_SOBOL'
bpy.context.view_layer.update()

# ---- added for rendering (the .blend has no active camera and no usable light): camera, sun
cam_auto = bpy.data.cameras.new('AutoCamera')
cam_auto.lens = 50.0
cam_auto.sensor_width = 36.0
cam_auto.clip_end = 1000.0
ob_auto_camera = bpy.data.objects.new('AutoCamera', cam_auto)
scene.collection.objects.link(ob_auto_camera)
ob_auto_camera.location = (6.17441, -0.0274148, 0.270656)
ob_auto_camera.rotation_euler = (1.09748, -7.21219e-08, 0.694738)
scene.camera = ob_auto_camera
light_auto_sun = bpy.data.lights.new('AutoSun', 'SUN')
light_auto_sun.energy = 3.0
light_auto_sun.angle = 0.0523599
ob_auto_sun = bpy.data.objects.new('AutoSun', light_auto_sun)
scene.collection.objects.link(ob_auto_sun)
ob_auto_sun.rotation_euler = (0.872665, 0.174533, 0.523599)
bpy.context.view_layer.update()
